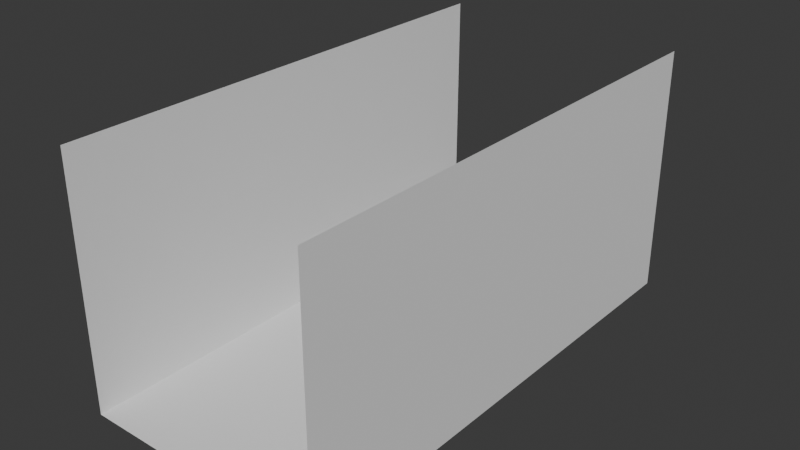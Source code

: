 # Source: corridor_001.blend  (saved by Blender 4.5.90; exported with 4.5.12 LTS)
import bpy
from mathutils import Matrix  # noqa: F401  (used for matrix-valued properties, if any)

bpy.ops.wm.read_factory_settings(use_empty=True)
scene = bpy.context.scene
scene.name = 'Scene'

# ---- collections
col_collection = bpy.data.collections.new('Collection'); scene.collection.children.link(col_collection)

# ---- world
world_world = bpy.data.worlds.new('World'); scene.world = world_world
world_world.use_nodes = True; world_world.node_tree.nodes.clear()
_N = world_world.node_tree.nodes; _L = world_world.node_tree.links
n0 = _N.new('ShaderNodeOutputWorld'); n0.name = 'World Output'; n0.location = (200, 100)
n1 = _N.new('ShaderNodeBackground'); n1.name = 'Background'; n1.location = (-200, 100)
n1.inputs[0].default_value = (0.05088, 0.05088, 0.05088, 1.0)
_L.new(n1.outputs[0], n0.inputs[0])
n0.is_active_output = True
world_world.color = (0.05088, 0.05088, 0.05088)
world_world.sun_shadow_jitter_overblur = 0.0

# ---- meshes
me_plane = bpy.data.meshes.new('Plane')
me_plane.from_pydata([(-1.0, -1.0, 0.0), (1.0, -1.0, 0.0), (-1.0, 1.0, 0.0), (1.0, 1.0, 0.0), (-1.0, -1.0, 6.0), (-1.0, -1.0, 0.0), (-1.0, 1.0, 6.0), (-1.0, 1.0, 0.0), (1.0, -1.0, 0.0), (1.0, -1.0, 6.0), (1.0, 1.0, 0.0), (1.0, 1.0, 6.0)], [], [(0, 1, 3, 2), (4, 5, 7, 6), (8, 9, 11, 10)])
_uv = me_plane.uv_layers.new(name='UVMap')
_uv.uv.foreach_set('vector', [0.0, 0.0, 1.0, 0.0, 1.0, 1.0, 0.0, 1.0, 0.0, 0.0, 1.0, 0.0, 1.0, 1.0, 0.0, 1.0, 0.0, 0.0, 1.0, 0.0, 1.0, 1.0, 0.0, 1.0])
me_plane.update()

# ---- objects
ob_corridor_col = bpy.data.objects.new('Corridor-col', me_plane)

# ---- transforms, parenting, visibility, modifiers, constraints
ob_corridor_col.location = (0.0, 0.0, 0.0)
ob_corridor_col.scale = (3.0, 6.0, 1.0)

# ---- collection membership
col_collection.objects.link(ob_corridor_col)

# ---- scene / render settings (as saved in the file)
scene.frame_start = 1; scene.frame_end = 250; scene.frame_set(1)
scene.render.engine = 'BLENDER_EEVEE_NEXT'
bpy.context.view_layer.update()

# ---- added for rendering (the .blend has no active camera and no usable light): camera, sun
cam_auto = bpy.data.cameras.new('AutoCamera')
cam_auto.lens = 50.0
cam_auto.sensor_width = 36.0
cam_auto.clip_end = 1000.0
ob_auto_camera = bpy.data.objects.new('AutoCamera', cam_auto)
scene.collection.objects.link(ob_auto_camera)
ob_auto_camera.location = (13.598, -16.3176, 13.8784)
ob_auto_camera.rotation_euler = (1.09748, -7.21219e-08, 0.694738)
scene.camera = ob_auto_camera
light_auto_sun = bpy.data.lights.new('AutoSun', 'SUN')
light_auto_sun.energy = 3.0
light_auto_sun.angle = 0.0523599
ob_auto_sun = bpy.data.objects.new('AutoSun', light_auto_sun)
scene.collection.objects.link(ob_auto_sun)
ob_auto_sun.rotation_euler = (0.872665, 0.174533, 0.523599)
bpy.context.view_layer.update()
